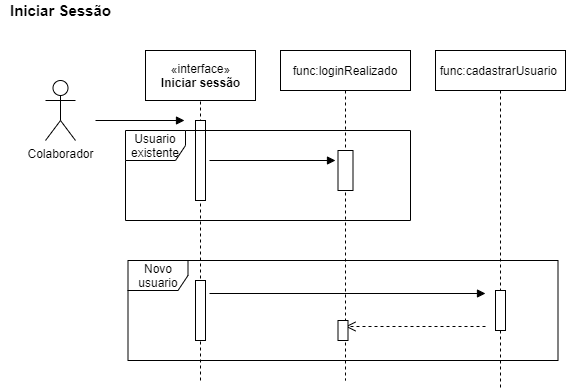

The diagram above was exported from draw.io. Its source (the exported page's mxGraphModel, read from the mxfile embedded in the PNG):
<mxGraphModel dx="957" dy="551" grid="1" gridSize="10" guides="1" tooltips="1" connect="1" arrows="1" fold="1" page="1" pageScale="1" pageWidth="827" pageHeight="1169" math="0" shadow="0">
  <root>
    <mxCell id="0" />
    <mxCell id="1" parent="0" />
    <mxCell id="qo3UnQsKULoPG6iI_QBc-1" value="Colaborador" style="shape=umlActor;verticalLabelPosition=bottom;verticalAlign=top;html=1;" vertex="1" parent="1">
      <mxGeometry x="50" y="370" width="30" height="60" as="geometry" />
    </mxCell>
    <mxCell id="qo3UnQsKULoPG6iI_QBc-3" value=":Main()" style="shape=umlLifeline;perimeter=lifelinePerimeter;whiteSpace=wrap;html=1;container=1;collapsible=0;recursiveResize=0;outlineConnect=0;" vertex="1" parent="1">
      <mxGeometry x="150" y="345" width="110" height="325" as="geometry" />
    </mxCell>
    <mxCell id="qo3UnQsKULoPG6iI_QBc-15" value="«interface»&lt;br&gt;&lt;b&gt;Iniciar sessão&lt;/b&gt;" style="html=1;" vertex="1" parent="qo3UnQsKULoPG6iI_QBc-3">
      <mxGeometry y="-5" width="110" height="50" as="geometry" />
    </mxCell>
    <mxCell id="qo3UnQsKULoPG6iI_QBc-4" value="func:loginRealizado" style="shape=umlLifeline;perimeter=lifelinePerimeter;whiteSpace=wrap;html=1;container=1;collapsible=0;recursiveResize=0;outlineConnect=0;" vertex="1" parent="1">
      <mxGeometry x="285" y="340" width="130" height="330" as="geometry" />
    </mxCell>
    <mxCell id="qo3UnQsKULoPG6iI_QBc-6" value="" style="html=1;points=[];perimeter=orthogonalPerimeter;" vertex="1" parent="1">
      <mxGeometry x="200" y="410" width="10" height="80" as="geometry" />
    </mxCell>
    <mxCell id="qo3UnQsKULoPG6iI_QBc-7" value="" style="html=1;verticalAlign=bottom;endArrow=block;" edge="1" parent="1">
      <mxGeometry width="80" relative="1" as="geometry">
        <mxPoint x="100" y="410" as="sourcePoint" />
        <mxPoint x="189" y="410" as="targetPoint" />
      </mxGeometry>
    </mxCell>
    <mxCell id="qo3UnQsKULoPG6iI_QBc-8" value="&lt;b&gt;&lt;font style=&quot;font-size: 15px&quot;&gt;Iniciar Sessão&lt;/font&gt;&lt;/b&gt;" style="text;html=1;align=center;verticalAlign=middle;resizable=0;points=[];autosize=1;strokeColor=none;" vertex="1" parent="1">
      <mxGeometry x="5" y="290" width="120" height="20" as="geometry" />
    </mxCell>
    <mxCell id="qo3UnQsKULoPG6iI_QBc-9" value="" style="html=1;points=[];perimeter=orthogonalPerimeter;" vertex="1" parent="1">
      <mxGeometry x="342.5" y="440" width="15" height="40" as="geometry" />
    </mxCell>
    <mxCell id="qo3UnQsKULoPG6iI_QBc-18" value="Usuario existente" style="shape=umlFrame;whiteSpace=wrap;html=1;" vertex="1" parent="1">
      <mxGeometry x="130" y="420" width="285" height="90" as="geometry" />
    </mxCell>
    <mxCell id="qo3UnQsKULoPG6iI_QBc-20" value="" style="html=1;verticalAlign=bottom;endArrow=block;" edge="1" parent="1">
      <mxGeometry width="80" relative="1" as="geometry">
        <mxPoint x="214" y="450" as="sourcePoint" />
        <mxPoint x="340" y="450" as="targetPoint" />
      </mxGeometry>
    </mxCell>
    <mxCell id="qo3UnQsKULoPG6iI_QBc-21" value="Novo usuario" style="shape=umlFrame;whiteSpace=wrap;html=1;" vertex="1" parent="1">
      <mxGeometry x="132.5" y="550" width="430" height="100" as="geometry" />
    </mxCell>
    <mxCell id="qo3UnQsKULoPG6iI_QBc-25" value="func:cadastrarUsuario&amp;nbsp;" style="shape=umlLifeline;perimeter=lifelinePerimeter;whiteSpace=wrap;html=1;container=1;collapsible=0;recursiveResize=0;outlineConnect=0;" vertex="1" parent="1">
      <mxGeometry x="440" y="340" width="130" height="340" as="geometry" />
    </mxCell>
    <mxCell id="qo3UnQsKULoPG6iI_QBc-26" value="" style="html=1;points=[];perimeter=orthogonalPerimeter;" vertex="1" parent="1">
      <mxGeometry x="500" y="580" width="10" height="40" as="geometry" />
    </mxCell>
    <mxCell id="qo3UnQsKULoPG6iI_QBc-27" value="" style="html=1;verticalAlign=bottom;endArrow=block;" edge="1" parent="1">
      <mxGeometry width="80" relative="1" as="geometry">
        <mxPoint x="214" y="583" as="sourcePoint" />
        <mxPoint x="490" y="583" as="targetPoint" />
      </mxGeometry>
    </mxCell>
    <mxCell id="qo3UnQsKULoPG6iI_QBc-28" value="" style="html=1;verticalAlign=bottom;endArrow=open;dashed=1;endSize=8;" edge="1" parent="1">
      <mxGeometry relative="1" as="geometry">
        <mxPoint x="490" y="616" as="sourcePoint" />
        <mxPoint x="350" y="616" as="targetPoint" />
      </mxGeometry>
    </mxCell>
    <mxCell id="qo3UnQsKULoPG6iI_QBc-29" value="" style="html=1;points=[];perimeter=orthogonalPerimeter;" vertex="1" parent="1">
      <mxGeometry x="342.5" y="610" width="10" height="20" as="geometry" />
    </mxCell>
    <mxCell id="qo3UnQsKULoPG6iI_QBc-31" value="" style="html=1;points=[];perimeter=orthogonalPerimeter;" vertex="1" parent="1">
      <mxGeometry x="200" y="570" width="10" height="60" as="geometry" />
    </mxCell>
  </root>
</mxGraphModel>